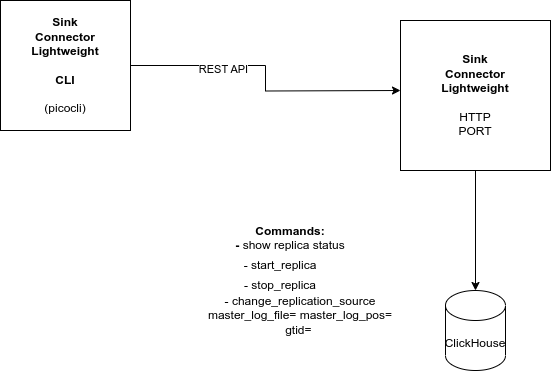

The diagram above was exported from draw.io. Its source (the exported page's mxGraphModel, read from the mxfile embedded in the PNG):
<mxGraphModel dx="2240" dy="1162" grid="1" gridSize="10" guides="1" tooltips="1" connect="1" arrows="1" fold="1" page="1" pageScale="1" pageWidth="850" pageHeight="1100" math="0" shadow="0">
  <root>
    <mxCell id="0" />
    <mxCell id="1" parent="0" />
    <mxCell id="H0N--oxcyLlbCuLqiSuf-3" style="edgeStyle=orthogonalEdgeStyle;rounded=0;orthogonalLoop=1;jettySize=auto;html=1;" edge="1" parent="1" source="H0N--oxcyLlbCuLqiSuf-1">
      <mxGeometry relative="1" as="geometry">
        <mxPoint x="420" y="200" as="targetPoint" />
      </mxGeometry>
    </mxCell>
    <mxCell id="H0N--oxcyLlbCuLqiSuf-4" value="REST API" style="edgeLabel;html=1;align=center;verticalAlign=middle;resizable=0;points=[];" vertex="1" connectable="0" parent="H0N--oxcyLlbCuLqiSuf-3">
      <mxGeometry x="-0.3773" y="-3" relative="1" as="geometry">
        <mxPoint as="offset" />
      </mxGeometry>
    </mxCell>
    <mxCell id="H0N--oxcyLlbCuLqiSuf-1" value="&lt;b&gt;Sink&lt;br&gt;Connector&lt;br&gt;Lightweight&lt;br&gt;&lt;br&gt;CLI&lt;/b&gt;&lt;br&gt;&lt;br&gt;(picocli)" style="whiteSpace=wrap;html=1;aspect=fixed;" vertex="1" parent="1">
      <mxGeometry x="20" y="110" width="130" height="130" as="geometry" />
    </mxCell>
    <mxCell id="H0N--oxcyLlbCuLqiSuf-6" style="edgeStyle=orthogonalEdgeStyle;rounded=0;orthogonalLoop=1;jettySize=auto;html=1;" edge="1" parent="1" source="H0N--oxcyLlbCuLqiSuf-2" target="H0N--oxcyLlbCuLqiSuf-5">
      <mxGeometry relative="1" as="geometry" />
    </mxCell>
    <mxCell id="H0N--oxcyLlbCuLqiSuf-2" value="&lt;b style=&quot;border-color: var(--border-color);&quot;&gt;Sink&lt;br style=&quot;border-color: var(--border-color);&quot;&gt;Connector&lt;br style=&quot;border-color: var(--border-color);&quot;&gt;Lightweight&lt;br style=&quot;border-color: var(--border-color);&quot;&gt;&lt;br style=&quot;border-color: var(--border-color);&quot;&gt;&lt;/b&gt;HTTP&lt;br&gt;PORT" style="whiteSpace=wrap;html=1;aspect=fixed;" vertex="1" parent="1">
      <mxGeometry x="420" y="130" width="150" height="150" as="geometry" />
    </mxCell>
    <mxCell id="H0N--oxcyLlbCuLqiSuf-5" value="ClickHouse" style="shape=cylinder3;whiteSpace=wrap;html=1;boundedLbl=1;backgroundOutline=1;size=15;" vertex="1" parent="1">
      <mxGeometry x="465" y="400" width="60" height="80" as="geometry" />
    </mxCell>
    <mxCell id="H0N--oxcyLlbCuLqiSuf-7" value="&lt;b&gt;Commands:&lt;br&gt;- &lt;/b&gt;show replica status&lt;br&gt;&lt;br&gt;" style="text;html=1;strokeColor=none;fillColor=none;align=center;verticalAlign=middle;whiteSpace=wrap;rounded=0;" vertex="1" parent="1">
      <mxGeometry x="150" y="340" width="320" height="30" as="geometry" />
    </mxCell>
    <mxCell id="H0N--oxcyLlbCuLqiSuf-8" value="- start_replica" style="text;html=1;strokeColor=none;fillColor=none;align=center;verticalAlign=middle;whiteSpace=wrap;rounded=0;" vertex="1" parent="1">
      <mxGeometry x="250" y="360" width="100" height="30" as="geometry" />
    </mxCell>
    <mxCell id="H0N--oxcyLlbCuLqiSuf-10" value="- stop_replica" style="text;html=1;strokeColor=none;fillColor=none;align=center;verticalAlign=middle;whiteSpace=wrap;rounded=0;" vertex="1" parent="1">
      <mxGeometry x="250" y="380" width="100" height="30" as="geometry" />
    </mxCell>
    <mxCell id="H0N--oxcyLlbCuLqiSuf-11" value="-&amp;nbsp;change_replication_source master_log_file= master_log_pos= gtid=&amp;nbsp;" style="text;html=1;strokeColor=none;fillColor=none;align=center;verticalAlign=middle;whiteSpace=wrap;rounded=0;" vertex="1" parent="1">
      <mxGeometry x="215" y="410" width="210" height="30" as="geometry" />
    </mxCell>
  </root>
</mxGraphModel>